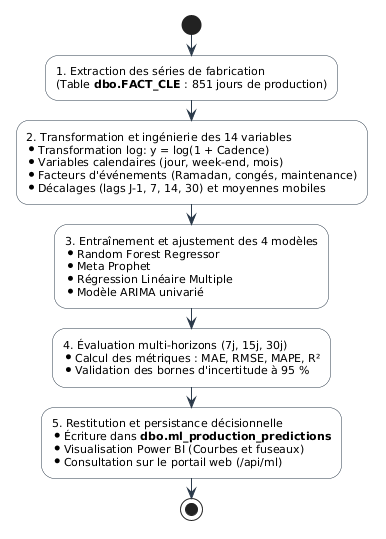

The diagram above was rendered by PlantUML. Its source (embedded in the PNG):
@startuml sprint2_activity
skinparam activity {
    BackgroundColor White
    BorderColor #2B3A4A
    FontName Arial
    FontSize 11
    ArrowColor #2B3A4A
}

start

:1. Extraction des séries de fabrication\n(Table **dbo.FACT_CLE** : 851 jours de production);

:2. Transformation et ingénierie des 14 variables\n* Transformation log: y = log(1 + Cadence)\n* Variables calendaires (jour, week-end, mois)\n* Facteurs d'événements (Ramadan, congés, maintenance)\n* Décalages (lags J-1, 7, 14, 30) et moyennes mobiles;

:3. Entraînement et ajustement des 4 modèles\n* Random Forest Regressor\n* Meta Prophet\n* Régression Linéaire Multiple\n* Modèle ARIMA univarié;

:4. Évaluation multi-horizons (7j, 15j, 30j)\n* Calcul des métriques : MAE, RMSE, MAPE, R²\n* Validation des bornes d'incertitude à 95 %;

:5. Restitution et persistance décisionnelle\n* Écriture dans **dbo.ml_production_predictions**\n* Visualisation Power BI (Courbes et fuseaux)\n* Consultation sur le portail web (/api/ml);

stop
@enduml